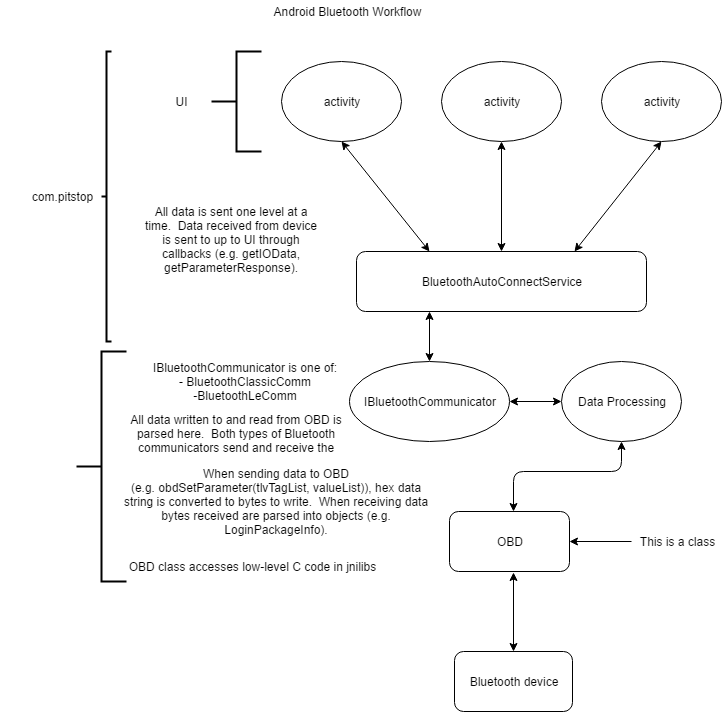

The diagram above was exported from draw.io. Its source (the exported page's mxGraphModel, read from the mxfile embedded in the PNG):
<mxGraphModel dx="1430" dy="803" grid="1" gridSize="10" guides="1" tooltips="1" connect="1" arrows="1" fold="1" page="1" pageScale="1" pageWidth="850" pageHeight="1100" background="#ffffff" math="0" shadow="0">
  <root>
    <mxCell id="0" />
    <mxCell id="1" parent="0" />
    <mxCell id="65afa91e503cdf1c-1" value="activity" style="ellipse;whiteSpace=wrap;html=1;" vertex="1" parent="1">
      <mxGeometry x="680" y="80" width="120" height="80" as="geometry" />
    </mxCell>
    <mxCell id="65afa91e503cdf1c-2" value="activity" style="ellipse;whiteSpace=wrap;html=1;" vertex="1" parent="1">
      <mxGeometry x="520" y="80" width="120" height="80" as="geometry" />
    </mxCell>
    <mxCell id="65afa91e503cdf1c-3" value="activity" style="ellipse;whiteSpace=wrap;html=1;" vertex="1" parent="1">
      <mxGeometry x="360" y="80" width="120" height="80" as="geometry" />
    </mxCell>
    <mxCell id="65afa91e503cdf1c-4" value="BluetoothAutoConnectService" style="rounded=1;whiteSpace=wrap;html=1;" vertex="1" parent="1">
      <mxGeometry x="435" y="270" width="290" height="60" as="geometry" />
    </mxCell>
    <mxCell id="65afa91e503cdf1c-5" value="" style="endArrow=classic;startArrow=classic;html=1;exitX=0.25;exitY=0;entryX=0.5;entryY=1;" edge="1" parent="1" source="65afa91e503cdf1c-4" target="65afa91e503cdf1c-3">
      <mxGeometry width="50" height="50" relative="1" as="geometry">
        <mxPoint x="10" y="60" as="sourcePoint" />
        <mxPoint x="60" y="10" as="targetPoint" />
      </mxGeometry>
    </mxCell>
    <mxCell id="65afa91e503cdf1c-6" value="" style="endArrow=classic;startArrow=classic;html=1;exitX=0.5;exitY=0;entryX=0.5;entryY=1;" edge="1" parent="1" source="65afa91e503cdf1c-4" target="65afa91e503cdf1c-2">
      <mxGeometry width="50" height="50" relative="1" as="geometry">
        <mxPoint x="555" y="270" as="sourcePoint" />
        <mxPoint x="605" y="220" as="targetPoint" />
      </mxGeometry>
    </mxCell>
    <mxCell id="65afa91e503cdf1c-7" value="" style="endArrow=classic;startArrow=classic;html=1;exitX=0.75;exitY=0;entryX=0.5;entryY=1;" edge="1" parent="1" source="65afa91e503cdf1c-4" target="65afa91e503cdf1c-1">
      <mxGeometry width="50" height="50" relative="1" as="geometry">
        <mxPoint x="680" y="270" as="sourcePoint" />
        <mxPoint x="730" y="220" as="targetPoint" />
      </mxGeometry>
    </mxCell>
    <mxCell id="65afa91e503cdf1c-8" value="IBluetoothCommunicator" style="ellipse;whiteSpace=wrap;html=1;" vertex="1" parent="1">
      <mxGeometry x="428" y="380" width="160" height="80" as="geometry" />
    </mxCell>
    <mxCell id="65afa91e503cdf1c-9" value="" style="endArrow=classic;startArrow=classic;html=1;exitX=0.5;exitY=0;entryX=0.25;entryY=1;" edge="1" parent="1" source="65afa91e503cdf1c-8" target="65afa91e503cdf1c-4">
      <mxGeometry width="50" height="50" relative="1" as="geometry">
        <mxPoint x="20" y="250" as="sourcePoint" />
        <mxPoint x="70" y="200" as="targetPoint" />
      </mxGeometry>
    </mxCell>
    <mxCell id="65afa91e503cdf1c-10" value="IBluetoothCommunicator is one of:&lt;div&gt;- BluetoothClassicComm&lt;/div&gt;&lt;div&gt;-BluetoothLeComm&lt;/div&gt;" style="text;html=1;strokeColor=none;fillColor=none;align=center;verticalAlign=middle;whiteSpace=wrap;overflow=hidden;" vertex="1" parent="1">
      <mxGeometry x="220" y="370" width="205" height="60" as="geometry" />
    </mxCell>
    <mxCell id="65afa91e503cdf1c-11" value="UI" style="text;html=1;strokeColor=none;fillColor=none;align=center;verticalAlign=middle;whiteSpace=wrap;overflow=hidden;" vertex="1" parent="1">
      <mxGeometry x="240" y="110" width="40" height="20" as="geometry" />
    </mxCell>
    <mxCell id="65afa91e503cdf1c-14" value="" style="strokeWidth=2;html=1;shape=mxgraph.flowchart.annotation_2;align=left;" vertex="1" parent="1">
      <mxGeometry x="180" y="70" width="10" height="290" as="geometry" />
    </mxCell>
    <mxCell id="65afa91e503cdf1c-15" value="com.pitstop" style="text;html=1;strokeColor=none;fillColor=none;align=center;verticalAlign=middle;whiteSpace=wrap;overflow=hidden;" vertex="1" parent="1">
      <mxGeometry x="80" y="205" width="120" height="20" as="geometry" />
    </mxCell>
    <mxCell id="65afa91e503cdf1c-16" value="" style="strokeWidth=2;html=1;shape=mxgraph.flowchart.annotation_2;align=left;" vertex="1" parent="1">
      <mxGeometry x="290" y="70" width="50" height="100" as="geometry" />
    </mxCell>
    <mxCell id="65afa91e503cdf1c-17" value="" style="strokeWidth=2;html=1;shape=mxgraph.flowchart.annotation_2;align=left;" vertex="1" parent="1">
      <mxGeometry x="155" y="370" width="50" height="230" as="geometry" />
    </mxCell>
    <mxCell id="65afa91e503cdf1c-18" value="" style="endArrow=classic;startArrow=classic;html=1;exitX=1;exitY=0.5;" edge="1" parent="1" source="65afa91e503cdf1c-8">
      <mxGeometry width="50" height="50" relative="1" as="geometry">
        <mxPoint x="588" y="445" as="sourcePoint" />
        <mxPoint x="640" y="420" as="targetPoint" />
      </mxGeometry>
    </mxCell>
    <mxCell id="65afa91e503cdf1c-19" value="Data Processing" style="ellipse;whiteSpace=wrap;html=1;" vertex="1" parent="1">
      <mxGeometry x="640" y="380" width="120" height="80" as="geometry" />
    </mxCell>
    <mxCell id="65afa91e503cdf1c-20" value="OBD" style="rounded=1;whiteSpace=wrap;html=1;" vertex="1" parent="1">
      <mxGeometry x="528" y="530" width="120" height="60" as="geometry" />
    </mxCell>
    <mxCell id="65afa91e503cdf1c-23" value="Bluetooth device" style="rounded=1;whiteSpace=wrap;html=1;" vertex="1" parent="1">
      <mxGeometry x="533" y="670" width="118" height="60" as="geometry" />
    </mxCell>
    <mxCell id="65afa91e503cdf1c-24" value="" style="endArrow=classic;startArrow=classic;html=1;entryX=0.5;entryY=1;exitX=0.535;exitY=-0.007;exitPerimeter=0;" edge="1" parent="1" source="65afa91e503cdf1c-20" target="65afa91e503cdf1c-19">
      <mxGeometry width="50" height="50" relative="1" as="geometry">
        <mxPoint x="20" y="380" as="sourcePoint" />
        <mxPoint x="70" y="330" as="targetPoint" />
        <Array as="points">
          <mxPoint x="592" y="490" />
          <mxPoint x="700" y="490" />
        </Array>
      </mxGeometry>
    </mxCell>
    <mxCell id="65afa91e503cdf1c-25" value="" style="endArrow=classic;startArrow=classic;html=1;exitX=0.5;exitY=0;entryX=0.535;entryY=1.021;entryPerimeter=0;" edge="1" parent="1" source="65afa91e503cdf1c-23" target="65afa91e503cdf1c-20">
      <mxGeometry width="50" height="50" relative="1" as="geometry">
        <mxPoint x="20" y="380" as="sourcePoint" />
        <mxPoint x="70" y="330" as="targetPoint" />
      </mxGeometry>
    </mxCell>
    <mxCell id="65afa91e503cdf1c-26" value="OBD class accesses low-level C code in jnilibs" style="text;html=1;strokeColor=none;fillColor=none;align=center;verticalAlign=middle;whiteSpace=wrap;overflow=hidden;" vertex="1" parent="1">
      <mxGeometry x="200" y="570" width="260" height="30" as="geometry" />
    </mxCell>
    <mxCell id="65afa91e503cdf1c-27" value="All data written to and read from OBD is parsed here. &amp;nbsp;Both types of Bluetooth communicators send and receive the same data so the same parser is used." style="text;html=1;strokeColor=none;fillColor=none;align=center;verticalAlign=middle;whiteSpace=wrap;overflow=hidden;" vertex="1" parent="1">
      <mxGeometry x="199" y="430" width="232" height="45" as="geometry" />
    </mxCell>
    <mxCell id="65afa91e503cdf1c-28" value="When sending data to OBD (e.g.&amp;nbsp;&lt;span&gt;obdSetParameter&lt;/span&gt;&lt;span&gt;(tlvTagList&lt;/span&gt;&lt;span&gt;,&amp;nbsp;&lt;/span&gt;&lt;span&gt;valueList)), hex data string is converted to bytes to write. &amp;nbsp;When receiving data bytes received are parsed into objects (e.g. LoginPackageInfo).&lt;/span&gt;" style="text;html=1;strokeColor=none;fillColor=none;align=center;verticalAlign=middle;whiteSpace=wrap;overflow=hidden;" vertex="1" parent="1">
      <mxGeometry x="200" y="480" width="310" height="80" as="geometry" />
    </mxCell>
    <mxCell id="65afa91e503cdf1c-29" value="Android Bluetooth Workflow" style="text;html=1;strokeColor=none;fillColor=none;align=center;verticalAlign=middle;whiteSpace=wrap;overflow=hidden;" vertex="1" parent="1">
      <mxGeometry x="160" y="20" width="530" height="20" as="geometry" />
    </mxCell>
    <mxCell id="65afa91e503cdf1c-30" value="All data is sent one level at a time. &amp;nbsp;Data received from device is sent to up to UI through callbacks (e.g. getIOData, getParameterResponse)." style="text;html=1;strokeColor=none;fillColor=none;align=center;verticalAlign=middle;whiteSpace=wrap;overflow=hidden;" vertex="1" parent="1">
      <mxGeometry x="220" y="200" width="180" height="115" as="geometry" />
    </mxCell>
    <mxCell id="65afa91e503cdf1c-58" value="This is a class" style="text;html=1;strokeColor=none;fillColor=none;align=center;verticalAlign=middle;whiteSpace=wrap;overflow=hidden;" vertex="1" parent="1">
      <mxGeometry x="710" y="550" width="90" height="20" as="geometry" />
    </mxCell>
    <mxCell id="65afa91e503cdf1c-59" value="" style="endArrow=classic;html=1;entryX=1;entryY=0.5;" edge="1" parent="1" target="65afa91e503cdf1c-20">
      <mxGeometry width="50" height="50" relative="1" as="geometry">
        <mxPoint x="710" y="560" as="sourcePoint" />
        <mxPoint x="60" y="10" as="targetPoint" />
      </mxGeometry>
    </mxCell>
  </root>
</mxGraphModel>